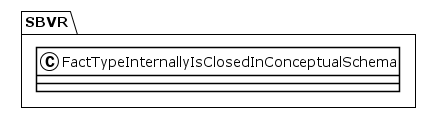

The diagram above was rendered by PlantUML. Its source (embedded in the PNG):
@startuml
!theme plain
package SBVR {
class FactTypeInternallyIsClosedInConceptualSchema {
}
}
@enduml